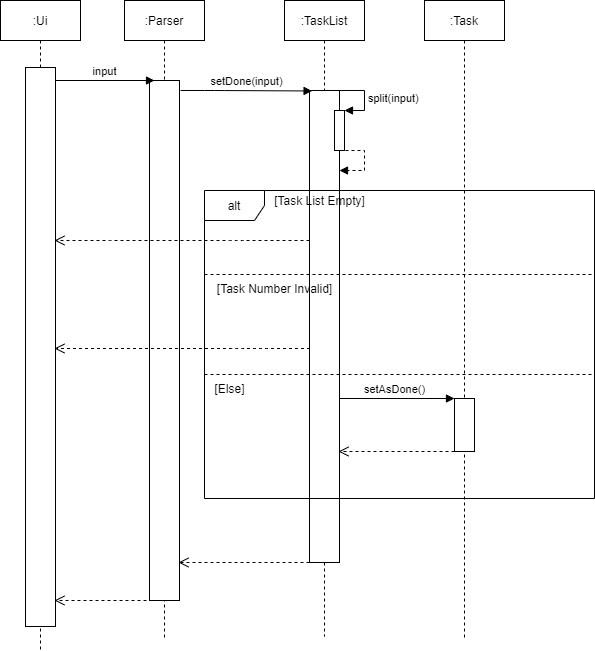

The diagram above was exported from draw.io. Its source (the exported page's mxGraphModel, read from the mxfile embedded in the PNG):
<mxGraphModel dx="1697" dy="871" grid="0" gridSize="10" guides="0" tooltips="1" connect="0" arrows="0" fold="1" page="1" pageScale="1" pageWidth="1654" pageHeight="1169" math="0" shadow="0">
  <root>
    <mxCell id="0" />
    <mxCell id="1" parent="0" />
    <mxCell id="RNalGW3gk0P0g0xrpCvf-4" value=":Parser" style="shape=umlLifeline;perimeter=lifelinePerimeter;whiteSpace=wrap;html=1;container=1;collapsible=0;recursiveResize=0;outlineConnect=0;" parent="1" vertex="1">
      <mxGeometry x="160" y="120" width="80" height="640" as="geometry" />
    </mxCell>
    <mxCell id="RNalGW3gk0P0g0xrpCvf-21" value="" style="html=1;points=[];perimeter=orthogonalPerimeter;" parent="RNalGW3gk0P0g0xrpCvf-4" vertex="1">
      <mxGeometry x="25" y="80" width="30" height="520" as="geometry" />
    </mxCell>
    <mxCell id="0dUmxpLdp1tKJCaCTekG-2" value="" style="html=1;verticalAlign=bottom;endArrow=open;dashed=1;endSize=8;strokeColor=#000000;" parent="RNalGW3gk0P0g0xrpCvf-4" edge="1">
      <mxGeometry relative="1" as="geometry">
        <mxPoint x="209" y="562" as="sourcePoint" />
        <mxPoint x="54" y="562" as="targetPoint" />
        <Array as="points">
          <mxPoint x="209" y="562" />
          <mxPoint x="189" y="562" />
        </Array>
      </mxGeometry>
    </mxCell>
    <mxCell id="RNalGW3gk0P0g0xrpCvf-6" value=":TaskList" style="shape=umlLifeline;perimeter=lifelinePerimeter;whiteSpace=wrap;html=1;container=1;collapsible=0;recursiveResize=0;outlineConnect=0;" parent="1" vertex="1">
      <mxGeometry x="320" y="120" width="80" height="636" as="geometry" />
    </mxCell>
    <mxCell id="RNalGW3gk0P0g0xrpCvf-20" value="" style="html=1;points=[];perimeter=orthogonalPerimeter;" parent="RNalGW3gk0P0g0xrpCvf-6" vertex="1">
      <mxGeometry x="25" y="90" width="30" height="472" as="geometry" />
    </mxCell>
    <mxCell id="RNalGW3gk0P0g0xrpCvf-10" value="setDone(input)" style="html=1;verticalAlign=bottom;endArrow=block;entryX=0.086;entryY=0.001;entryDx=0;entryDy=0;entryPerimeter=0;" parent="1" target="RNalGW3gk0P0g0xrpCvf-20" edge="1">
      <mxGeometry width="80" relative="1" as="geometry">
        <mxPoint x="216" y="210" as="sourcePoint" />
        <mxPoint x="340" y="200" as="targetPoint" />
        <Array as="points">
          <mxPoint x="250" y="210" />
        </Array>
      </mxGeometry>
    </mxCell>
    <mxCell id="RNalGW3gk0P0g0xrpCvf-11" value="input" style="html=1;verticalAlign=bottom;endArrow=block;entryX=0.167;entryY=0;entryDx=0;entryDy=0;entryPerimeter=0;" parent="1" target="RNalGW3gk0P0g0xrpCvf-21" edge="1">
      <mxGeometry width="80" relative="1" as="geometry">
        <mxPoint x="90" y="200" as="sourcePoint" />
        <mxPoint x="300" y="280" as="targetPoint" />
        <Array as="points" />
      </mxGeometry>
    </mxCell>
    <mxCell id="RNalGW3gk0P0g0xrpCvf-29" value="alt" style="shape=umlFrame;whiteSpace=wrap;html=1;" parent="1" vertex="1">
      <mxGeometry x="240" y="310" width="390" height="308" as="geometry" />
    </mxCell>
    <mxCell id="RNalGW3gk0P0g0xrpCvf-30" value="" style="html=1;points=[];perimeter=orthogonalPerimeter;" parent="1" vertex="1">
      <mxGeometry x="370" y="230" width="10" height="40" as="geometry" />
    </mxCell>
    <mxCell id="RNalGW3gk0P0g0xrpCvf-31" value="split(input)" style="edgeStyle=orthogonalEdgeStyle;html=1;align=left;spacingLeft=2;endArrow=block;rounded=0;entryX=1;entryY=0;" parent="1" target="RNalGW3gk0P0g0xrpCvf-30" edge="1">
      <mxGeometry relative="1" as="geometry">
        <mxPoint x="375" y="210" as="sourcePoint" />
        <Array as="points">
          <mxPoint x="400" y="210" />
        </Array>
      </mxGeometry>
    </mxCell>
    <mxCell id="RNalGW3gk0P0g0xrpCvf-32" value="" style="edgeStyle=orthogonalEdgeStyle;html=1;align=left;spacingLeft=2;endArrow=block;rounded=0;jumpStyle=none;dashed=1;" parent="1" edge="1">
      <mxGeometry relative="1" as="geometry">
        <mxPoint x="375" y="270" as="sourcePoint" />
        <Array as="points">
          <mxPoint x="400" y="270" />
        </Array>
        <mxPoint x="375" y="290" as="targetPoint" />
      </mxGeometry>
    </mxCell>
    <mxCell id="RNalGW3gk0P0g0xrpCvf-47" value="[Task List Empty]" style="text;html=1;resizable=0;autosize=1;align=center;verticalAlign=middle;points=[];fillColor=none;strokeColor=none;rounded=0;" parent="1" vertex="1">
      <mxGeometry x="300" y="310" width="110" height="20" as="geometry" />
    </mxCell>
    <mxCell id="RNalGW3gk0P0g0xrpCvf-53" value=":Task" style="shape=umlLifeline;perimeter=lifelinePerimeter;whiteSpace=wrap;html=1;container=1;collapsible=0;recursiveResize=0;outlineConnect=0;" parent="1" vertex="1">
      <mxGeometry x="460" y="120" width="80" height="640" as="geometry" />
    </mxCell>
    <mxCell id="RNalGW3gk0P0g0xrpCvf-55" value="" style="html=1;points=[];perimeter=orthogonalPerimeter;" parent="RNalGW3gk0P0g0xrpCvf-53" vertex="1">
      <mxGeometry x="30" y="398" width="20" height="53" as="geometry" />
    </mxCell>
    <mxCell id="RNalGW3gk0P0g0xrpCvf-57" value="" style="html=1;verticalAlign=bottom;endArrow=open;dashed=1;endSize=8;strokeColor=#000000;" parent="1" edge="1">
      <mxGeometry relative="1" as="geometry">
        <mxPoint x="345" y="360" as="sourcePoint" />
        <mxPoint x="90" y="360" as="targetPoint" />
        <Array as="points">
          <mxPoint x="295" y="360" />
          <mxPoint x="275" y="360" />
          <mxPoint x="136" y="360" />
        </Array>
      </mxGeometry>
    </mxCell>
    <mxCell id="hHbExIfN3Z_yvieHUrrq-3" value="" style="line;strokeWidth=1;fillColor=none;align=left;verticalAlign=middle;spacingTop=-1;spacingLeft=3;spacingRight=3;rotatable=0;labelPosition=right;points=[];portConstraint=eastwest;dashed=1;" parent="1" vertex="1">
      <mxGeometry x="240" y="390" width="390" height="8" as="geometry" />
    </mxCell>
    <mxCell id="hHbExIfN3Z_yvieHUrrq-4" value="" style="line;strokeWidth=1;fillColor=none;align=left;verticalAlign=middle;spacingTop=-1;spacingLeft=3;spacingRight=3;rotatable=0;labelPosition=right;points=[];portConstraint=eastwest;dashed=1;" parent="1" vertex="1">
      <mxGeometry x="240" y="490" width="390" height="8" as="geometry" />
    </mxCell>
    <mxCell id="hHbExIfN3Z_yvieHUrrq-5" value="[Task Number Invalid]" style="text;html=1;resizable=0;autosize=1;align=center;verticalAlign=middle;points=[];fillColor=none;strokeColor=none;rounded=0;" parent="1" vertex="1">
      <mxGeometry x="245" y="398" width="130" height="20" as="geometry" />
    </mxCell>
    <mxCell id="hHbExIfN3Z_yvieHUrrq-6" value="[Else]" style="text;html=1;resizable=0;autosize=1;align=center;verticalAlign=middle;points=[];fillColor=none;strokeColor=none;rounded=0;" parent="1" vertex="1">
      <mxGeometry x="240" y="498" width="50" height="20" as="geometry" />
    </mxCell>
    <mxCell id="hHbExIfN3Z_yvieHUrrq-7" value="" style="html=1;verticalAlign=bottom;endArrow=open;dashed=1;endSize=8;strokeColor=#000000;" parent="1" edge="1">
      <mxGeometry relative="1" as="geometry">
        <mxPoint x="345.5" y="468" as="sourcePoint" />
        <mxPoint x="90" y="468" as="targetPoint" />
        <Array as="points">
          <mxPoint x="295.5" y="468" />
          <mxPoint x="275.5" y="468" />
        </Array>
      </mxGeometry>
    </mxCell>
    <mxCell id="hHbExIfN3Z_yvieHUrrq-9" value="setAsDone()" style="html=1;verticalAlign=bottom;endArrow=block;" parent="1" edge="1">
      <mxGeometry x="-0.0435" width="80" relative="1" as="geometry">
        <mxPoint x="375" y="518" as="sourcePoint" />
        <mxPoint x="490" y="518" as="targetPoint" />
        <mxPoint as="offset" />
      </mxGeometry>
    </mxCell>
    <mxCell id="hHbExIfN3Z_yvieHUrrq-10" value="" style="html=1;verticalAlign=bottom;endArrow=open;dashed=1;endSize=8;strokeColor=#000000;" parent="1" edge="1">
      <mxGeometry relative="1" as="geometry">
        <mxPoint x="490" y="571" as="sourcePoint" />
        <mxPoint x="374" y="571" as="targetPoint" />
        <Array as="points" />
      </mxGeometry>
    </mxCell>
    <mxCell id="NXElUXOV3kEkjW6ACYNR-1" value=":Ui" style="shape=umlLifeline;perimeter=lifelinePerimeter;whiteSpace=wrap;html=1;container=1;collapsible=0;recursiveResize=0;outlineConnect=0;" vertex="1" parent="1">
      <mxGeometry x="36" y="120" width="80" height="650" as="geometry" />
    </mxCell>
    <mxCell id="NXElUXOV3kEkjW6ACYNR-2" value="" style="html=1;points=[];perimeter=orthogonalPerimeter;" vertex="1" parent="NXElUXOV3kEkjW6ACYNR-1">
      <mxGeometry x="25" y="67" width="30" height="559" as="geometry" />
    </mxCell>
    <mxCell id="NXElUXOV3kEkjW6ACYNR-3" value="" style="html=1;verticalAlign=bottom;endArrow=open;dashed=1;endSize=8;strokeColor=#000000;" edge="1" parent="1">
      <mxGeometry relative="1" as="geometry">
        <mxPoint x="206" y="720" as="sourcePoint" />
        <mxPoint x="90" y="720" as="targetPoint" />
        <Array as="points">
          <mxPoint x="206" y="720" />
          <mxPoint x="186" y="720" />
        </Array>
      </mxGeometry>
    </mxCell>
  </root>
</mxGraphModel>